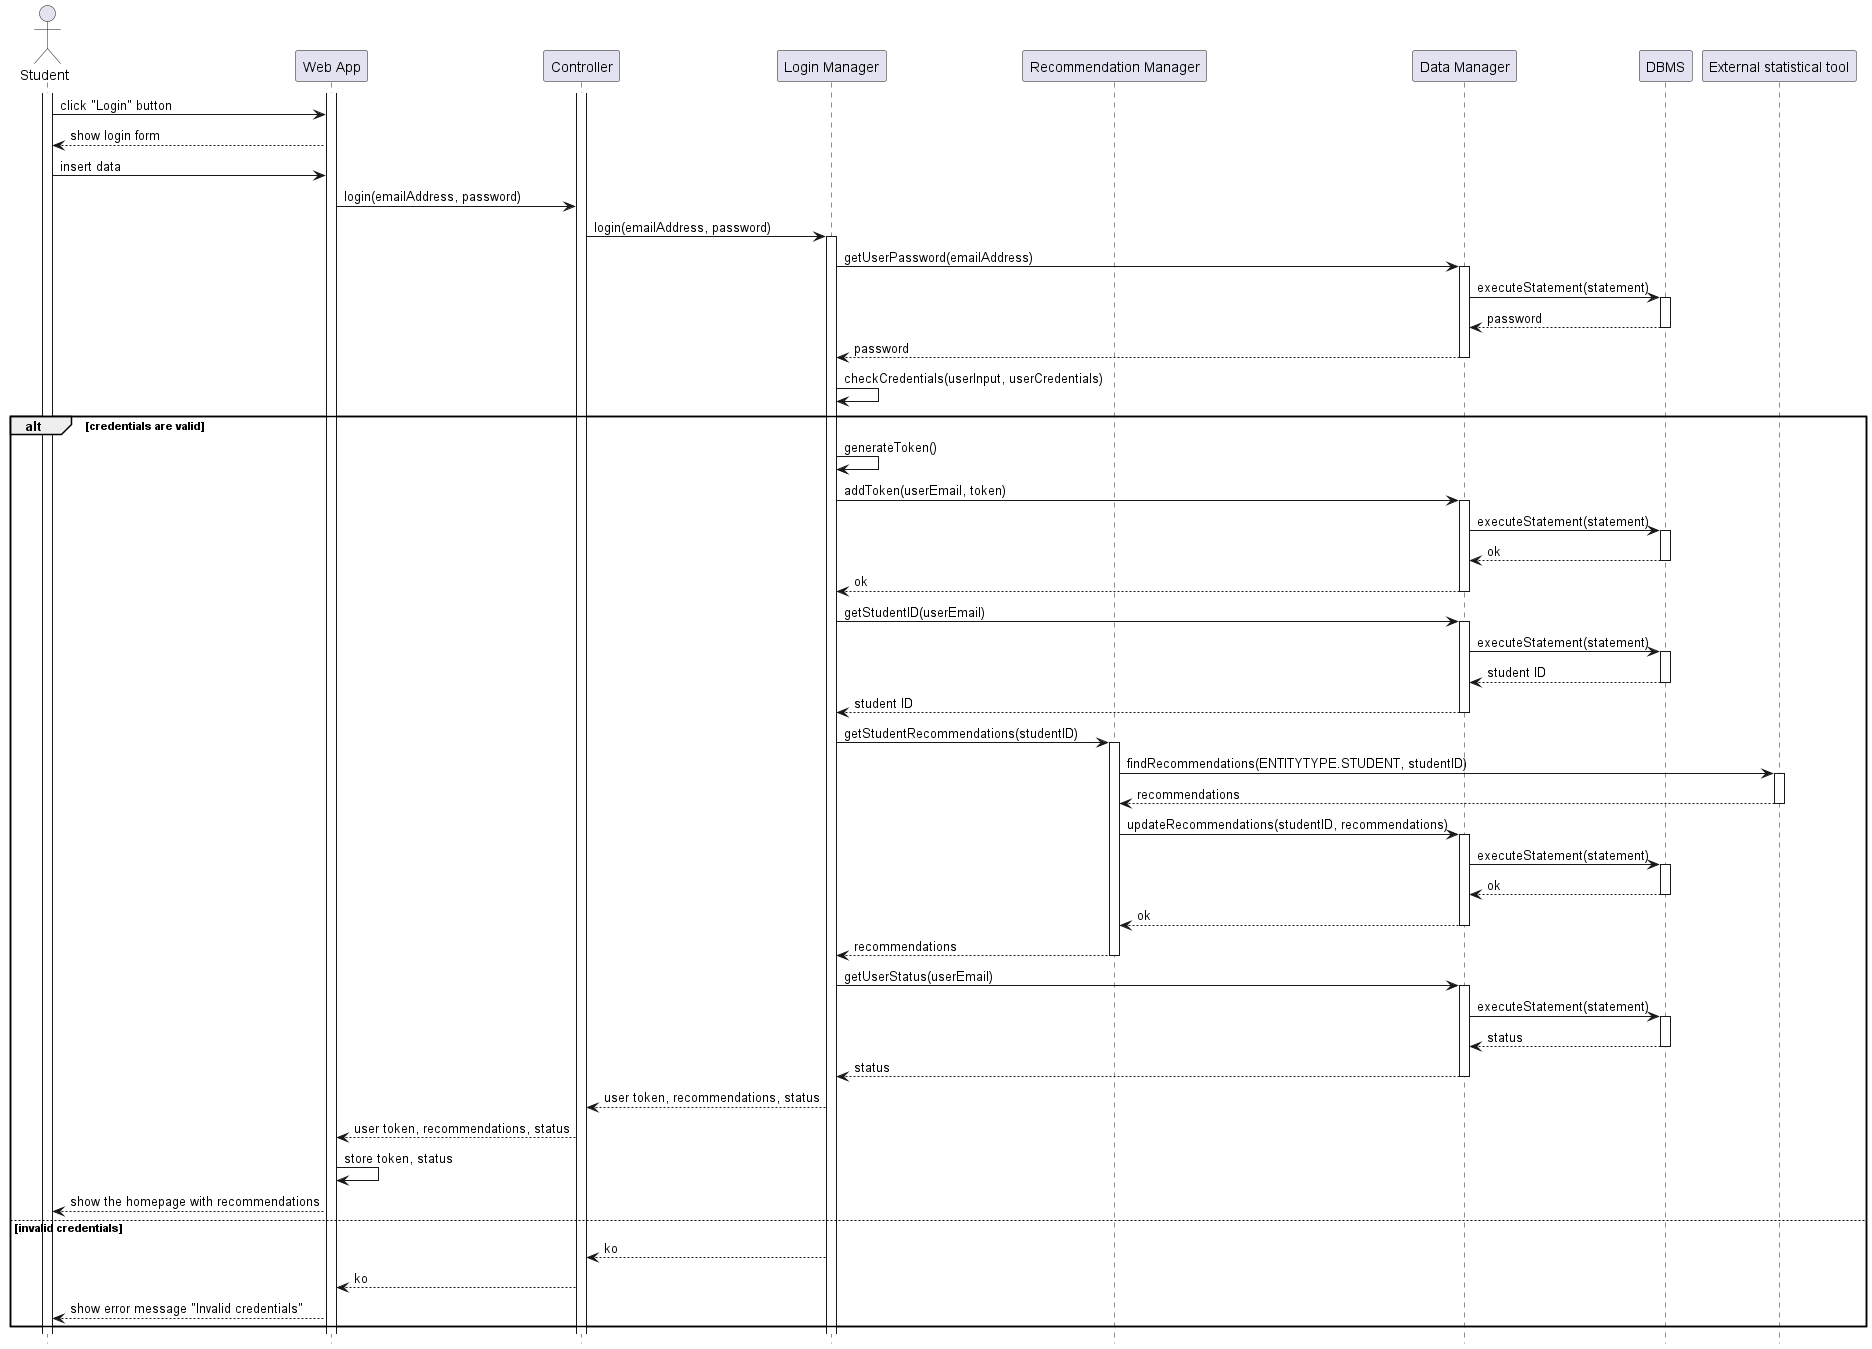

The diagram above was rendered by PlantUML. Its source (embedded in the PNG):
@startuml RV5_diagram
hide footbox

actor "Student" as S
participant "Web App" as W
participant "Controller" as C
participant "Login Manager" as L
participant "Recommendation Manager" as RE
participant "Data Manager" as DM
participant "DBMS" as RD
participant "External statistical tool" AS EXT

activate S
activate W
activate C
S -> W: click "Login" button
W --> S: show login form
S -> W: insert data
W -> C: login(emailAddress, password)
C -> L: login(emailAddress, password)
activate L
L -> DM: getUserPassword(emailAddress)
activate DM
DM -> RD: executeStatement(statement)
activate RD
RD --> DM: password
deactivate RD
DM --> L: password
deactivate DM
L -> L: checkCredentials(userInput, userCredentials)

alt credentials are valid
    L -> L: generateToken()
    L -> DM: addToken(userEmail, token)
    activate DM
    DM -> RD: executeStatement(statement)
    activate RD
    RD --> DM: ok
    deactivate RD
    DM --> L: ok
    deactivate DM

    L -> DM: getStudentID(userEmail)
    activate DM
    DM -> RD: executeStatement(statement)
    activate RD
    RD --> DM: student ID
    deactivate RD
    DM --> L: student ID
    deactivate DM

    L -> RE: getStudentRecommendations(studentID)
    activate RE
    RE -> EXT: findRecommendations(ENTITYTYPE.STUDENT, studentID)
    activate EXT
    EXT --> RE: recommendations
    deactivate EXT
    RE -> DM: updateRecommendations(studentID, recommendations)
    activate DM
    DM -> RD: executeStatement(statement)
    activate RD
    RD --> DM: ok
    deactivate RD
    DM --> RE: ok
    deactivate DM
    RE --> L: recommendations
    deactivate RE

    L -> DM: getUserStatus(userEmail)
    activate DM
    DM -> RD: executeStatement(statement)
    activate RD
    RD --> DM: status
    deactivate RD
    DM --> L: status
    deactivate DM

    L --> C: user token, recommendations, status
    C --> W: user token, recommendations, status
    W -> W: store token, status
    W --> S: show the homepage with recommendations
else invalid credentials
    L --> C: ko
    C --> W: ko
    W --> S: show error message "Invalid credentials"
end

@enduml